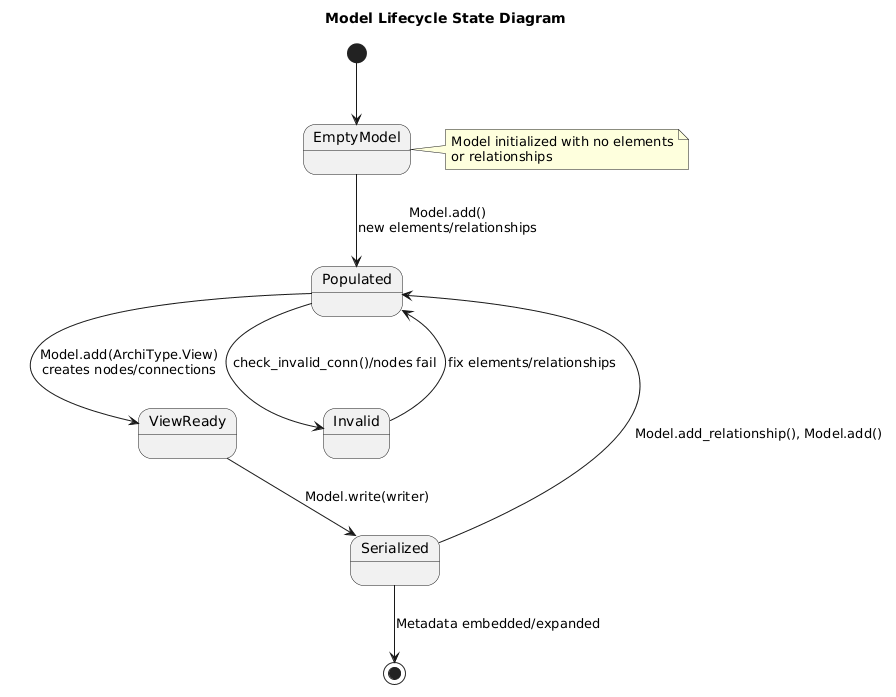

The diagram above was rendered by PlantUML. Its source (embedded in the PNG):
@startuml
title Model Lifecycle State Diagram

[*] --> EmptyModel
note right of EmptyModel: Model initialized with no elements\nor relationships
state EmptyModel {
}

EmptyModel --> Populated : Model.add()\nnew elements/relationships
Populated --> ViewReady : Model.add(ArchiType.View)\ncreates nodes/connections
ViewReady --> Serialized : Model.write(writer)
Serialized --> Populated : Model.add_relationship(), Model.add()
Populated --> Invalid : check_invalid_conn()/nodes fail
Invalid --> Populated : fix elements/relationships
Serialized --> [*] : Metadata embedded/expanded

@enduml